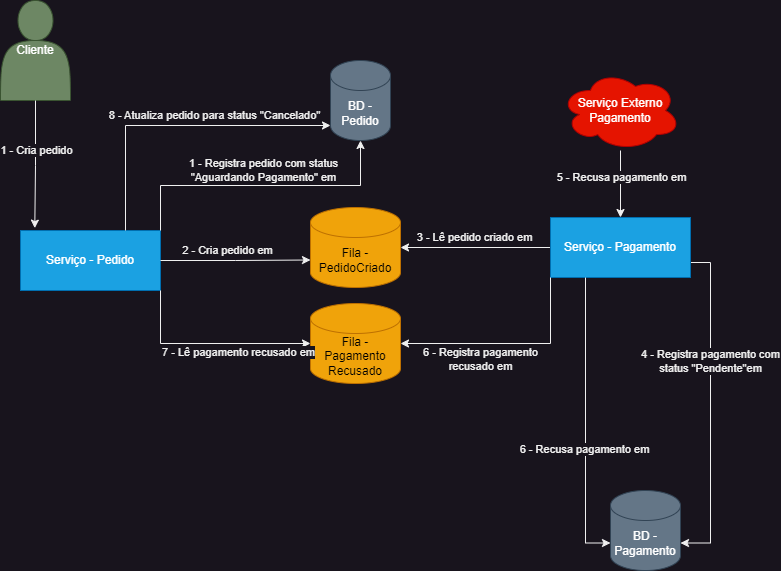

The diagram above was exported from draw.io. Its source (the exported page's mxGraphModel, read from the mxfile embedded in the PNG):
<mxGraphModel dx="1195" dy="1866" grid="1" gridSize="10" guides="1" tooltips="1" connect="1" arrows="1" fold="1" page="1" pageScale="1" pageWidth="827" pageHeight="1169" math="0" shadow="0">
  <root>
    <mxCell id="0" />
    <mxCell id="1" parent="0" />
    <mxCell id="rkIjSIn0A7Uz1YH39WrG-1" value="Serviço -&amp;nbsp;&lt;span style=&quot;background-color: initial;&quot;&gt;Pedido&lt;/span&gt;" style="rounded=0;whiteSpace=wrap;html=1;fillColor=#1ba1e2;strokeColor=#006EAF;fontColor=#ffffff;" vertex="1" parent="1">
      <mxGeometry x="40" y="120" width="140" height="60" as="geometry" />
    </mxCell>
    <mxCell id="rkIjSIn0A7Uz1YH39WrG-2" value="Fila - PedidoCriado" style="shape=cylinder3;whiteSpace=wrap;html=1;boundedLbl=1;backgroundOutline=1;size=15;fillColor=#f0a30a;fontColor=#000000;strokeColor=#BD7000;" vertex="1" parent="1">
      <mxGeometry x="330" y="97" width="90" height="80" as="geometry" />
    </mxCell>
    <mxCell id="rkIjSIn0A7Uz1YH39WrG-3" style="edgeStyle=orthogonalEdgeStyle;rounded=0;orthogonalLoop=1;jettySize=auto;html=1;entryX=0;entryY=0;entryDx=0;entryDy=52.5;entryPerimeter=0;" edge="1" parent="1" source="rkIjSIn0A7Uz1YH39WrG-1" target="rkIjSIn0A7Uz1YH39WrG-2">
      <mxGeometry relative="1" as="geometry" />
    </mxCell>
    <mxCell id="rkIjSIn0A7Uz1YH39WrG-4" value="2 - Cria pedido em" style="edgeLabel;html=1;align=center;verticalAlign=middle;resizable=0;points=[];" vertex="1" connectable="0" parent="rkIjSIn0A7Uz1YH39WrG-3">
      <mxGeometry x="-0.1571" y="2" relative="1" as="geometry">
        <mxPoint x="3" y="-8" as="offset" />
      </mxGeometry>
    </mxCell>
    <mxCell id="rkIjSIn0A7Uz1YH39WrG-5" style="edgeStyle=orthogonalEdgeStyle;rounded=0;orthogonalLoop=1;jettySize=auto;html=1;" edge="1" parent="1" source="rkIjSIn0A7Uz1YH39WrG-9" target="rkIjSIn0A7Uz1YH39WrG-2">
      <mxGeometry relative="1" as="geometry" />
    </mxCell>
    <mxCell id="rkIjSIn0A7Uz1YH39WrG-6" value="3 - Lê pedido criado em" style="edgeLabel;html=1;align=center;verticalAlign=middle;resizable=0;points=[];" vertex="1" connectable="0" parent="rkIjSIn0A7Uz1YH39WrG-5">
      <mxGeometry x="0.0513" relative="1" as="geometry">
        <mxPoint x="3" y="-10" as="offset" />
      </mxGeometry>
    </mxCell>
    <mxCell id="rkIjSIn0A7Uz1YH39WrG-7" style="edgeStyle=orthogonalEdgeStyle;rounded=0;orthogonalLoop=1;jettySize=auto;html=1;exitX=1;exitY=0.75;exitDx=0;exitDy=0;entryX=1;entryY=0;entryDx=0;entryDy=52.5;entryPerimeter=0;" edge="1" parent="1" source="rkIjSIn0A7Uz1YH39WrG-9" target="rkIjSIn0A7Uz1YH39WrG-13">
      <mxGeometry relative="1" as="geometry" />
    </mxCell>
    <mxCell id="rkIjSIn0A7Uz1YH39WrG-8" value="4 - Registra pagamento com &lt;br&gt;status &quot;Pendente&quot;em" style="edgeLabel;html=1;align=center;verticalAlign=middle;resizable=0;points=[];" vertex="1" connectable="0" parent="rkIjSIn0A7Uz1YH39WrG-7">
      <mxGeometry x="0.1942" relative="1" as="geometry">
        <mxPoint y="-79" as="offset" />
      </mxGeometry>
    </mxCell>
    <mxCell id="rkIjSIn0A7Uz1YH39WrG-9" value="Serviço -&amp;nbsp;&lt;span style=&quot;background-color: initial;&quot;&gt;Pagamento&lt;/span&gt;" style="rounded=0;whiteSpace=wrap;html=1;fillColor=#1ba1e2;strokeColor=#006EAF;fontColor=#ffffff;" vertex="1" parent="1">
      <mxGeometry x="570" y="107" width="140" height="60" as="geometry" />
    </mxCell>
    <mxCell id="rkIjSIn0A7Uz1YH39WrG-10" style="edgeStyle=orthogonalEdgeStyle;rounded=0;orthogonalLoop=1;jettySize=auto;html=1;entryX=0.5;entryY=0;entryDx=0;entryDy=0;" edge="1" parent="1" source="rkIjSIn0A7Uz1YH39WrG-12" target="rkIjSIn0A7Uz1YH39WrG-9">
      <mxGeometry relative="1" as="geometry" />
    </mxCell>
    <mxCell id="rkIjSIn0A7Uz1YH39WrG-11" value="5 - Recusa pagamento em" style="edgeLabel;html=1;align=center;verticalAlign=middle;resizable=0;points=[];" vertex="1" connectable="0" parent="rkIjSIn0A7Uz1YH39WrG-10">
      <mxGeometry x="-0.2125" y="1" relative="1" as="geometry">
        <mxPoint as="offset" />
      </mxGeometry>
    </mxCell>
    <mxCell id="rkIjSIn0A7Uz1YH39WrG-12" value="Serviço Externo Pagamento" style="ellipse;shape=cloud;whiteSpace=wrap;html=1;fillColor=#e51400;fontColor=#ffffff;strokeColor=#B20000;" vertex="1" parent="1">
      <mxGeometry x="580" y="-40" width="120" height="80" as="geometry" />
    </mxCell>
    <mxCell id="rkIjSIn0A7Uz1YH39WrG-13" value="BD - Pagamento" style="shape=cylinder3;whiteSpace=wrap;html=1;boundedLbl=1;backgroundOutline=1;size=15;fillColor=#647687;fontColor=#ffffff;strokeColor=#314354;" vertex="1" parent="1">
      <mxGeometry x="630" y="380" width="70" height="80" as="geometry" />
    </mxCell>
    <mxCell id="rkIjSIn0A7Uz1YH39WrG-14" style="edgeStyle=orthogonalEdgeStyle;rounded=0;orthogonalLoop=1;jettySize=auto;html=1;entryX=0;entryY=0;entryDx=0;entryDy=52.5;entryPerimeter=0;exitX=0.25;exitY=1;exitDx=0;exitDy=0;" edge="1" parent="1" source="rkIjSIn0A7Uz1YH39WrG-9" target="rkIjSIn0A7Uz1YH39WrG-13">
      <mxGeometry relative="1" as="geometry" />
    </mxCell>
    <mxCell id="rkIjSIn0A7Uz1YH39WrG-15" value="6 - Recusa pagamento em" style="edgeLabel;html=1;align=center;verticalAlign=middle;resizable=0;points=[];" vertex="1" connectable="0" parent="rkIjSIn0A7Uz1YH39WrG-14">
      <mxGeometry x="-0.1901" y="-1" relative="1" as="geometry">
        <mxPoint y="54" as="offset" />
      </mxGeometry>
    </mxCell>
    <mxCell id="rkIjSIn0A7Uz1YH39WrG-16" value="Fila - Pagamento&lt;br&gt;Recusado" style="shape=cylinder3;whiteSpace=wrap;html=1;boundedLbl=1;backgroundOutline=1;size=15;fillColor=#f0a30a;fontColor=#000000;strokeColor=#BD7000;" vertex="1" parent="1">
      <mxGeometry x="330" y="193" width="90" height="80" as="geometry" />
    </mxCell>
    <mxCell id="rkIjSIn0A7Uz1YH39WrG-17" value="" style="edgeStyle=orthogonalEdgeStyle;rounded=0;orthogonalLoop=1;jettySize=auto;html=1;entryX=1;entryY=0.5;entryDx=0;entryDy=0;entryPerimeter=0;exitX=0;exitY=1;exitDx=0;exitDy=0;" edge="1" parent="1" source="rkIjSIn0A7Uz1YH39WrG-9" target="rkIjSIn0A7Uz1YH39WrG-16">
      <mxGeometry x="0.3996" y="7" relative="1" as="geometry">
        <mxPoint as="offset" />
      </mxGeometry>
    </mxCell>
    <mxCell id="rkIjSIn0A7Uz1YH39WrG-18" value="6 - Registra pagamento&lt;br&gt;recusado em" style="edgeLabel;html=1;align=center;verticalAlign=middle;resizable=0;points=[];" vertex="1" connectable="0" parent="rkIjSIn0A7Uz1YH39WrG-17">
      <mxGeometry x="-0.0832" relative="1" as="geometry">
        <mxPoint x="-37" y="16" as="offset" />
      </mxGeometry>
    </mxCell>
    <mxCell id="rkIjSIn0A7Uz1YH39WrG-19" value="BD - Pedido" style="shape=cylinder3;whiteSpace=wrap;html=1;boundedLbl=1;backgroundOutline=1;size=15;fillColor=#647687;fontColor=#ffffff;strokeColor=#314354;" vertex="1" parent="1">
      <mxGeometry x="350" y="-50" width="60" height="80" as="geometry" />
    </mxCell>
    <mxCell id="rkIjSIn0A7Uz1YH39WrG-20" style="edgeStyle=orthogonalEdgeStyle;rounded=0;orthogonalLoop=1;jettySize=auto;html=1;exitX=1;exitY=0;exitDx=0;exitDy=0;entryX=0.5;entryY=1;entryDx=0;entryDy=0;entryPerimeter=0;" edge="1" parent="1" source="rkIjSIn0A7Uz1YH39WrG-1" target="rkIjSIn0A7Uz1YH39WrG-19">
      <mxGeometry relative="1" as="geometry">
        <mxPoint x="350" y="15" as="targetPoint" />
      </mxGeometry>
    </mxCell>
    <mxCell id="rkIjSIn0A7Uz1YH39WrG-21" value="1 - Registra pedido com status&lt;br&gt;&quot;Aguardando Pagamento&quot; em" style="edgeLabel;html=1;align=center;verticalAlign=middle;resizable=0;points=[];" vertex="1" connectable="0" parent="rkIjSIn0A7Uz1YH39WrG-20">
      <mxGeometry x="0.2908" y="-3" relative="1" as="geometry">
        <mxPoint x="-40" y="-18" as="offset" />
      </mxGeometry>
    </mxCell>
    <mxCell id="rkIjSIn0A7Uz1YH39WrG-22" style="edgeStyle=orthogonalEdgeStyle;rounded=0;orthogonalLoop=1;jettySize=auto;html=1;entryX=0;entryY=0.5;entryDx=0;entryDy=0;entryPerimeter=0;exitX=1;exitY=1;exitDx=0;exitDy=0;" edge="1" parent="1" source="rkIjSIn0A7Uz1YH39WrG-1" target="rkIjSIn0A7Uz1YH39WrG-16">
      <mxGeometry relative="1" as="geometry" />
    </mxCell>
    <mxCell id="rkIjSIn0A7Uz1YH39WrG-23" value="7 - Lê pagamento recusado em" style="edgeLabel;html=1;align=center;verticalAlign=middle;resizable=0;points=[];" vertex="1" connectable="0" parent="rkIjSIn0A7Uz1YH39WrG-22">
      <mxGeometry x="0.2892" y="-2" relative="1" as="geometry">
        <mxPoint y="7" as="offset" />
      </mxGeometry>
    </mxCell>
    <mxCell id="rkIjSIn0A7Uz1YH39WrG-24" style="edgeStyle=orthogonalEdgeStyle;rounded=0;orthogonalLoop=1;jettySize=auto;html=1;entryX=0;entryY=1;entryDx=0;entryDy=-15;entryPerimeter=0;exitX=0.75;exitY=0;exitDx=0;exitDy=0;" edge="1" parent="1" source="rkIjSIn0A7Uz1YH39WrG-1" target="rkIjSIn0A7Uz1YH39WrG-19">
      <mxGeometry relative="1" as="geometry" />
    </mxCell>
    <mxCell id="rkIjSIn0A7Uz1YH39WrG-25" value="8 - Atualiza pedido para status &quot;Cancelado&quot;" style="edgeLabel;html=1;align=center;verticalAlign=middle;resizable=0;points=[];" vertex="1" connectable="0" parent="rkIjSIn0A7Uz1YH39WrG-24">
      <mxGeometry x="-0.0581" y="1" relative="1" as="geometry">
        <mxPoint x="48" y="-9" as="offset" />
      </mxGeometry>
    </mxCell>
    <mxCell id="rkIjSIn0A7Uz1YH39WrG-63" value="Cliente" style="shape=actor;whiteSpace=wrap;html=1;fillColor=#6d8764;fontColor=#ffffff;strokeColor=#3A5431;" vertex="1" parent="1">
      <mxGeometry x="20" y="-110" width="70" height="100" as="geometry" />
    </mxCell>
    <mxCell id="rkIjSIn0A7Uz1YH39WrG-64" style="edgeStyle=orthogonalEdgeStyle;rounded=0;orthogonalLoop=1;jettySize=auto;html=1;entryX=0.102;entryY=-0.04;entryDx=0;entryDy=0;entryPerimeter=0;exitX=0.5;exitY=1;exitDx=0;exitDy=0;" edge="1" parent="1" source="rkIjSIn0A7Uz1YH39WrG-63" target="rkIjSIn0A7Uz1YH39WrG-1">
      <mxGeometry relative="1" as="geometry" />
    </mxCell>
    <mxCell id="rkIjSIn0A7Uz1YH39WrG-65" value="1 - Cria pedido" style="edgeLabel;html=1;align=center;verticalAlign=middle;resizable=0;points=[];" vertex="1" connectable="0" parent="rkIjSIn0A7Uz1YH39WrG-64">
      <mxGeometry x="-0.0761" relative="1" as="geometry">
        <mxPoint x="1" y="-10" as="offset" />
      </mxGeometry>
    </mxCell>
  </root>
</mxGraphModel>